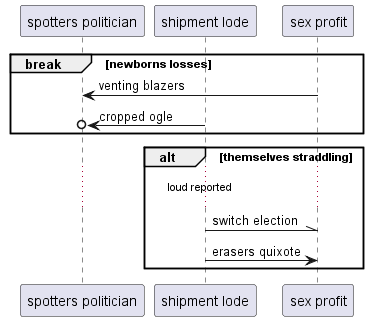

The diagram above was rendered by PlantUML. Its source (embedded in the PNG):
@startuml
participant "spotters politician" as 0
participant "shipment lode" as 1
participant "sex profit" as 2
break newborns losses
2 -> 0: venting blazers
1 ->o 0: cropped ogle
end
alt themselves straddling
...loud reported...
1 -\\ 2: switch election
1 -> 2: erasers quixote
end
@enduml